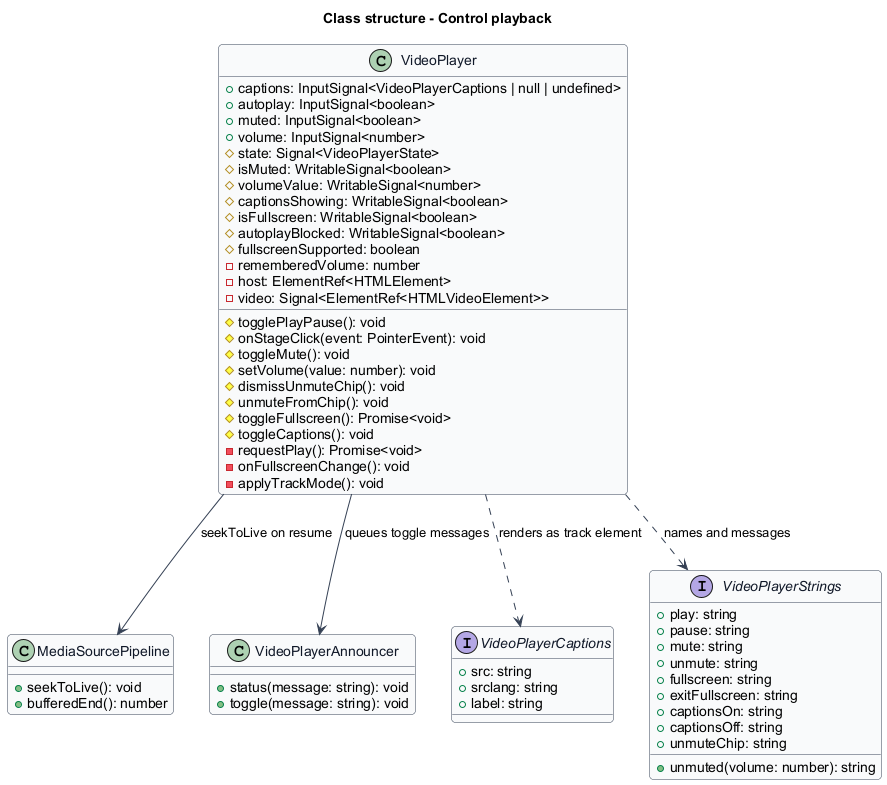

The diagram above was rendered by PlantUML. Its source (embedded in the PNG):
@startuml
skinparam backgroundColor #FFFFFF
skinparam shadowing false
skinparam roundcorner 8
skinparam defaultFontName Arial
skinparam ArrowColor #344054
skinparam class {
  BorderColor #344054
  FontColor #101828
  BackgroundColor #F9FAFB
}
title Class structure - Control playback
class VideoPlayer {
  +captions: InputSignal<VideoPlayerCaptions | null | undefined>
  +autoplay: InputSignal<boolean>
  +muted: InputSignal<boolean>
  +volume: InputSignal<number>
  #state: Signal<VideoPlayerState>
  #isMuted: WritableSignal<boolean>
  #volumeValue: WritableSignal<number>
  #captionsShowing: WritableSignal<boolean>
  #isFullscreen: WritableSignal<boolean>
  #autoplayBlocked: WritableSignal<boolean>
  #fullscreenSupported: boolean
  -rememberedVolume: number
  -host: ElementRef<HTMLElement>
  -video: Signal<ElementRef<HTMLVideoElement>>
  #togglePlayPause(): void
  #onStageClick(event: PointerEvent): void
  #toggleMute(): void
  #setVolume(value: number): void
  #dismissUnmuteChip(): void
  #unmuteFromChip(): void
  #toggleFullscreen(): Promise<void>
  #toggleCaptions(): void
  -requestPlay(): Promise<void>
  -onFullscreenChange(): void
  -applyTrackMode(): void
}
class MediaSourcePipeline {
  +seekToLive(): void
  +bufferedEnd(): number
}
class VideoPlayerAnnouncer {
  +status(message: string): void
  +toggle(message: string): void
}
interface VideoPlayerCaptions {
  +src: string
  +srclang: string
  +label: string
}
interface VideoPlayerStrings {
  +play: string
  +pause: string
  +mute: string
  +unmute: string
  +fullscreen: string
  +exitFullscreen: string
  +captionsOn: string
  +captionsOff: string
  +unmuteChip: string
  +unmuted(volume: number): string
}
VideoPlayer --> MediaSourcePipeline : seekToLive on resume
VideoPlayer --> VideoPlayerAnnouncer : queues toggle messages
VideoPlayer ..> VideoPlayerCaptions : renders as track element
VideoPlayer ..> VideoPlayerStrings : names and messages
@enduml